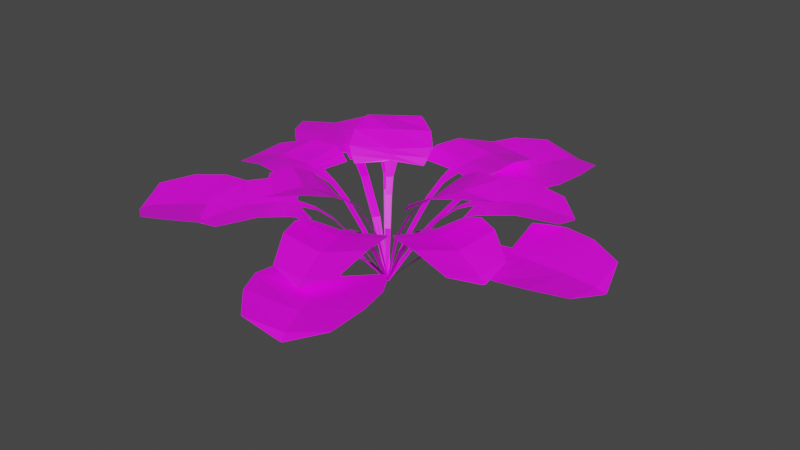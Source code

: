 # Source: FernDuaOriginWithModifier.blend  (saved by Blender 2.80.48; exported with 4.5.12 LTS)
import bpy
from mathutils import Matrix  # noqa: F401  (used for matrix-valued properties, if any)

bpy.ops.wm.read_factory_settings(use_empty=True)
scene = bpy.context.scene
scene.name = 'Scene'

# ---- collections
col_collection = bpy.data.collections.new('Collection'); scene.collection.children.link(col_collection)

# ---- images (referenced by path relative to the original .blend; pixels are not part of the script)
import os
ASSET_DIR = os.environ.get("B2B_ASSET_DIR", "")  # directory of the original .blend (textures are referenced by path, not embedded)
HERE = os.path.dirname(os.path.abspath(__file__))  # packed textures are extracted next to this script under _unpacked/

def load_image(name, relpath, width, height, colorspace="sRGB"):
    """Load a texture the original file referenced (path relative to the .blend, or extracted next to this script)."""
    p = next((c for c in (os.path.join(HERE, relpath), os.path.join(ASSET_DIR, relpath)) if relpath and os.path.exists(c)), "")
    if p:
        img = bpy.data.images.load(p, check_existing=True)
        img.name = name
    else:  # same state as the original file: an image datablock whose file is absent (Cycles renders it pink)
        img = bpy.data.images.new(name, width, height)
        img.source = "FILE"
        img.filepath = "//" + (relpath or name)
    img.colorspace_settings.name = colorspace
    return img
img_texture_vegetation2_png = load_image('Texture-vegetation2.png', 'Texture-vegetation2.png', 1024, 1024, 'sRGB')

# ---- materials (node trees are filled in below, after node groups)
mat_godhong = bpy.data.materials.new('Godhong')
mat_godhong.surface_render_method = 'BLENDED'
mat_godhong.blend_method = 'BLEND'
mat_godhong.roughness = 0.25

# ---- material node trees
mat_godhong.use_nodes = True; mat_godhong.node_tree.nodes.clear()
_N = mat_godhong.node_tree.nodes; _L = mat_godhong.node_tree.links
n0 = _N.new('ShaderNodeOutputMaterial'); n0.name = 'Material Output'; n0.location = (300, 300)
n0.target = 'CYCLES'
n1 = _N.new('ShaderNodeBsdfPrincipled'); n1.name = 'Principled BSDF'; n1.location = (-157, 275)
n1.distribution = 'GGX'
n1.subsurface_method = 'BURLEY'
n1.inputs[3].default_value = 1.45
n2 = _N.new('ShaderNodeTexImage'); n2.name = 'Image Texture'; n2.location = (-549, 219)
n2.image = img_texture_vegetation2_png
n3 = _N.new('ShaderNodeMixShader'); n3.name = 'Mix Shader'; n3.location = (145, 434)
n4 = _N.new('ShaderNodeBsdfTransparent'); n4.name = 'Transparent BSDF'; n4.location = (-59, 447)
n5 = _N.new('ShaderNodeOutputMaterial'); n5.name = 'Material Output.001'; n5.location = (0, 0)
n5.target = 'EEVEE'
n6 = _N.new('ShaderNodeMixShader'); n6.name = 'Mix Shader.001'; n6.location = (0, 0)
n6.label = 'Disable Shadow'
n6.hide = True
n7 = _N.new('ShaderNodeLightPath'); n7.name = 'Light Path'; n7.location = (0, 0)
n7.hide = True
n8 = _N.new('ShaderNodeBsdfTransparent'); n8.name = 'Transparent BSDF.001'; n8.location = (0, 0)
n8.hide = True
_L.new(n2.outputs[0], n1.inputs[0])
_L.new(n1.outputs[0], n3.inputs[2])
_L.new(n4.outputs[0], n3.inputs[1])
_L.new(n2.outputs[1], n3.inputs[0])
_L.new(n3.outputs[0], n0.inputs[0])
_L.new(n3.outputs[0], n6.inputs[1])
_L.new(n6.outputs[0], n5.inputs[0])
_L.new(n7.outputs[1], n6.inputs[0])
_L.new(n8.outputs[0], n6.inputs[2])
n0.is_active_output = True

# ---- world
world_world = bpy.data.worlds.new('World'); scene.world = world_world
world_world.use_nodes = True; world_world.node_tree.nodes.clear()
_N = world_world.node_tree.nodes; _L = world_world.node_tree.links
n0 = _N.new('ShaderNodeOutputWorld'); n0.name = 'World Output'; n0.location = (300, 300)
n1 = _N.new('ShaderNodeBackground'); n1.name = 'Background'; n1.location = (10, 300)
n1.inputs[0].default_value = (0.05088, 0.05088, 0.05088, 1.0)
_L.new(n1.outputs[0], n0.inputs[0])
n0.is_active_output = True
world_world.color = (0.05088, 0.05088, 0.05088)
world_world.use_sun_shadow = False
world_world.sun_shadow_jitter_overblur = 0.0

# ---- meshes
me_plane_002 = bpy.data.meshes.new('Plane.002')
me_plane_002.from_pydata([(0.0008891, -0.03959, -0.007393), (4.819, -0.04361, 1.497), (0.001527, 0.03701, -0.007708), (4.839, 0.04104, 1.489), (0.4579, -0.06018, 0.4555), (0.9485, -0.09473, 0.9427), (1.854, -0.0862, 1.449), (2.803, -0.1866, 1.612), (2.685, -0.9306, 1.612), (3.335, -1.16, 1.712), (3.954, -1.077, 1.743), (4.614, -0.7829, 1.679), (4.609, 0.7806, 1.704), (3.943, 1.081, 1.796), (3.319, 1.17, 1.799), (2.684, 0.9929, 1.757), (2.796, 0.179, 1.611), (1.856, 0.0834, 1.448), (0.9889, 0.0668, 0.9226), (0.4604, 0.0576, 0.4543), (0.001161, -0.001289, -0.007595), (4.829, -0.001289, 1.493), (0.4586, -0.001289, 0.4549), (0.9687, -0.01396, 0.9318), (1.859, -0.001425, 1.45), (2.765, -0.003985, 1.605), (2.872, -0.004589, 1.607), (3.274, -0.004568, 1.611), (4.057, -0.001289, 1.603), (4.655, -0.001289, 1.559), (2.973, -1.04, 1.666), (2.973, 1.097, 1.777), (3.056, -0.005168, 1.61), (0.9485, -0.09473, 0.9427), (0.9889, 0.0668, 0.9226), (0.9687, -0.01396, 0.9318), (2.387, -0.1035, 1.599), (2.372, 0.09806, 1.593), (2.357, -0.002791, 1.588)], [(35, 34), (33, 35)], [(29, 21, 3, 12), (20, 22, 19, 2), (22, 23, 18, 19), (23, 24, 17, 18), (38, 25, 16, 37), (25, 26, 15, 16), (32, 27, 14, 31), (27, 28, 13, 14), (28, 29, 12, 13), (10, 11, 29, 28), (9, 10, 28, 27), (30, 9, 27, 32), (7, 8, 26, 25), (36, 7, 25, 38), (5, 6, 24, 23), (4, 5, 23, 22), (0, 4, 22, 20), (11, 1, 21, 29), (8, 30, 32, 26), (26, 32, 31, 15), (6, 36, 38, 24), (24, 38, 37, 17)])
_uv = me_plane_002.uv_layers.new(name='UVMap')
_uv.uv.foreach_set('vector', [0.1717, 0.8631, 0.1788, 0.8918, 0.1729, 0.8919, 0.09835, 0.8823, 0.1559, 0.07798, 0.1676, 0.1833, 0.1591, 0.1836, 0.1504, 0.07817, 0.1676, 0.1833, 0.1754, 0.2925, 0.1637, 0.2929, 0.1591, 0.1836, 0.1754, 0.2925, 0.1739, 0.4379, 0.1616, 0.4374, 0.1637, 0.2929, 0.1733, 0.5209, 0.1703, 0.5902, 0.1457, 0.5939, 0.1586, 0.5237, 0.1703, 0.5902, 0.167, 0.6062, 0.09289, 0.5504, 0.1457, 0.5939, 0.1644, 0.6324, 0.1655, 0.6624, 0.00436, 0.6635, 0.01994, 0.586, 0.1655, 0.6624, 0.1687, 0.7736, 0.02429, 0.7702, 0.00436, 0.6635, 0.1687, 0.7736, 0.1717, 0.8631, 0.09835, 0.8823, 0.02429, 0.7702, 0.3049, 0.7577, 0.2662, 0.8316, 0.1717, 0.8631, 0.1687, 0.7736, 0.3222, 0.6598, 0.3049, 0.7577, 0.1687, 0.7736, 0.1655, 0.6624, 0.2904, 0.6137, 0.3222, 0.6598, 0.1655, 0.6624, 0.1644, 0.6324, 0.1981, 0.594, 0.2315, 0.5685, 0.167, 0.6062, 0.1703, 0.5902, 0.1879, 0.5254, 0.1981, 0.594, 0.1703, 0.5902, 0.1733, 0.5209, 0.1871, 0.2921, 0.1862, 0.4365, 0.1739, 0.4379, 0.1754, 0.2925, 0.1762, 0.1831, 0.1871, 0.2921, 0.1754, 0.2925, 0.1676, 0.1833, 0.1615, 0.07779, 0.1762, 0.1831, 0.1676, 0.1833, 0.1559, 0.07798, 0.2662, 0.8316, 0.1851, 0.8915, 0.1788, 0.8918, 0.1717, 0.8631, 0.2315, 0.5685, 0.2904, 0.6137, 0.1644, 0.6324, 0.167, 0.6062, 0.167, 0.6062, 0.1644, 0.6324, 0.01994, 0.586, 0.09289, 0.5504, 0.1862, 0.4365, 0.1879, 0.5254, 0.1733, 0.5209, 0.1739, 0.4379, 0.1739, 0.4379, 0.1733, 0.5209, 0.1586, 0.5237, 0.1616, 0.4374])
me_plane_002.materials.append(mat_godhong)
me_plane_002.use_remesh_preserve_volume = False
me_plane_002.use_remesh_preserve_attributes = False
me_plane_002.use_mirror_vertex_groups = False
me_plane_002.update()
me_plane_001 = bpy.data.meshes.new('Plane.001')
me_plane_001.from_pydata([(0.01795, -0.02037, -0.008647), (3.205, 1.623, 1.74), (-0.008579, 0.03099, -0.008647), (3.176, 1.68, 1.74), (0.2725, 0.09362, 0.4421), (0.5509, 0.2189, 0.9288), (0.963, 0.4282, 1.494), (1.591, 0.6673, 1.9), (1.737, 0.111, 1.904), (2.203, 0.1568, 2.084), (2.661, 0.4635, 2.108), (3.238, 1.012, 1.901), (2.696, 2.06, 1.901), (1.912, 1.91, 2.11), (1.394, 1.718, 2.086), (1.072, 1.401, 1.922), (1.459, 0.9095, 1.898), (0.9043, 0.542, 1.494), (0.4949, 0.3272, 0.9288), (0.2317, 0.1726, 0.4421), (0.004702, 0.005319, -0.008658), (3.191, 1.651, 1.74), (0.252, 0.1331, 0.442), (0.5228, 0.273, 0.9286), (0.9365, 0.4865, 1.497), (1.509, 0.78, 1.885), (1.572, 0.8122, 1.91), (1.831, 0.9462, 1.979), (2.442, 1.264, 1.984), (3.046, 1.577, 1.799), (1.935, 0.1195, 1.998), (1.2, 1.556, 2.008), (1.687, 0.871, 1.947), (0.5509, 0.2189, 0.9288), (0.4949, 0.3272, 0.9288), (0.5228, 0.273, 0.9286), (1.267, 0.5709, 1.759), (1.188, 0.7009, 1.752), (1.216, 0.63, 1.744)], [(35, 34), (33, 35)], [(29, 21, 3, 12), (20, 22, 19, 2), (22, 23, 18, 19), (23, 24, 17, 18), (38, 25, 16, 37), (25, 26, 15, 16), (32, 27, 14, 31), (27, 28, 13, 14), (28, 29, 12, 13), (10, 11, 29, 28), (9, 10, 28, 27), (30, 9, 27, 32), (7, 8, 26, 25), (36, 7, 25, 38), (5, 6, 24, 23), (4, 5, 23, 22), (0, 4, 22, 20), (11, 1, 21, 29), (8, 30, 32, 26), (26, 32, 31, 15), (6, 36, 38, 24), (24, 38, 37, 17)])
_uv = me_plane_001.uv_layers.new(name='UVMap')
_uv.uv.foreach_set('vector', [0.5275, 0.8592, 0.5339, 0.8873, 0.5285, 0.8882, 0.433, 0.8447, 0.5183, 0.07297, 0.5297, 0.1797, 0.5218, 0.1792, 0.5132, 0.0726, 0.5297, 0.1797, 0.531, 0.2838, 0.5199, 0.2834, 0.5218, 0.1792, 0.531, 0.2838, 0.5153, 0.445, 0.5043, 0.4442, 0.5199, 0.2834, 0.5072, 0.5302, 0.5002, 0.6023, 0.4668, 0.607, 0.4934, 0.5333, 0.5002, 0.6023, 0.5008, 0.6143, 0.3936, 0.6026, 0.4668, 0.607, 0.4992, 0.6357, 0.4998, 0.6591, 0.3345, 0.6818, 0.3391, 0.641, 0.4998, 0.6591, 0.5192, 0.7665, 0.3721, 0.7578, 0.3345, 0.6818, 0.5192, 0.7665, 0.5275, 0.8592, 0.433, 0.8447, 0.3721, 0.7578, 0.6364, 0.7624, 0.6253, 0.8235, 0.5275, 0.8592, 0.5192, 0.7665, 0.6349, 0.6936, 0.6364, 0.7624, 0.5192, 0.7665, 0.4998, 0.6591, 0.6357, 0.6165, 0.6349, 0.6936, 0.4998, 0.6591, 0.4992, 0.6357, 0.5169, 0.5999, 0.6074, 0.5984, 0.5008, 0.6143, 0.5002, 0.6023, 0.5203, 0.5335, 0.5169, 0.5999, 0.5002, 0.6023, 0.5072, 0.5302, 0.5416, 0.2843, 0.5268, 0.4434, 0.5153, 0.445, 0.531, 0.2838, 0.5375, 0.1803, 0.5416, 0.2843, 0.531, 0.2838, 0.5297, 0.1797, 0.5234, 0.07333, 0.5375, 0.1803, 0.5297, 0.1797, 0.5183, 0.07297, 0.6253, 0.8235, 0.5393, 0.8863, 0.5339, 0.8873, 0.5275, 0.8592, 0.6074, 0.5984, 0.6357, 0.6165, 0.4992, 0.6357, 0.5008, 0.6143, 0.5008, 0.6143, 0.4992, 0.6357, 0.3391, 0.641, 0.3936, 0.6026, 0.5268, 0.4434, 0.5203, 0.5335, 0.5072, 0.5302, 0.5153, 0.445, 0.5153, 0.445, 0.5072, 0.5302, 0.4934, 0.5333, 0.5043, 0.4442])
me_plane_001.materials.append(mat_godhong)
me_plane_001.use_remesh_preserve_volume = False
me_plane_001.use_remesh_preserve_attributes = False
me_plane_001.use_mirror_vertex_groups = False
me_plane_001.update()
me_plane_003 = bpy.data.meshes.new('Plane.003')
me_plane_003.from_pydata([(-0.002955, -0.01554, 0.005429), (2.575, -0.01843, 2.503), (-0.002955, 0.03954, 0.005429), (2.575, 0.04243, 2.503), (0.1062, -0.03034, 0.4983), (0.2286, -0.04607, 1.031), (0.5508, -0.04905, 1.613), (1.052, -0.1212, 2.115), (0.9426, -0.6562, 2.084), (1.23, -0.821, 2.366), (1.613, -0.7618, 2.565), (2.183, -0.55, 2.654), (2.183, 0.5742, 2.654), (1.612, 0.7901, 2.567), (1.228, 0.8544, 2.368), (0.9377, 0.7269, 2.099), (1.048, 0.1416, 2.111), (0.5508, 0.07289, 1.613), (0.2286, 0.07007, 1.031), (0.1062, 0.05434, 0.4983), (-0.002935, 0.012, 0.005425), (2.575, 0.012, 2.503), (0.1062, 0.012, 0.4982), (0.2286, 0.012, 1.031), (0.5535, 0.0119, 1.616), (1.039, 0.01006, 2.096), (1.09, 0.009628, 2.138), (1.299, 0.009643, 2.282), (1.789, 0.012, 2.511), (2.393, 0.012, 2.499), (1.059, -0.7352, 2.215), (1.062, 0.802, 2.225), (1.182, 0.009211, 2.206), (0.2286, -0.04607, 1.031), (0.2286, 0.07007, 1.031), (0.2286, 0.012, 1.031), (0.805, -0.06147, 1.909), (0.7971, 0.08344, 1.9), (0.7928, 0.01092, 1.891)], [(35, 34), (33, 35)], [(29, 21, 3, 12), (20, 22, 19, 2), (22, 23, 18, 19), (23, 24, 17, 18), (38, 25, 16, 37), (25, 26, 15, 16), (32, 27, 14, 31), (27, 28, 13, 14), (28, 29, 12, 13), (10, 11, 29, 28), (9, 10, 28, 27), (30, 9, 27, 32), (7, 8, 26, 25), (36, 7, 25, 38), (5, 6, 24, 23), (4, 5, 23, 22), (0, 4, 22, 20), (11, 1, 21, 29), (8, 30, 32, 26), (26, 32, 31, 15), (6, 36, 38, 24), (24, 38, 37, 17)])
_uv = me_plane_003.uv_layers.new(name='UVMap')
_uv.uv.foreach_set('vector', [0.8333, 0.667, 0.833, 0.6955, 0.8281, 0.6959, 0.739, 0.655, 0.8232, 0.05321, 0.8318, 0.1294, 0.8247, 0.1299, 0.8133, 0.05382, 0.8318, 0.1294, 0.8397, 0.2192, 0.8302, 0.2198, 0.8247, 0.1299, 0.8397, 0.2192, 0.8403, 0.3265, 0.8306, 0.3265, 0.8302, 0.2198, 0.8395, 0.3872, 0.8363, 0.4321, 0.8094, 0.4281, 0.8279, 0.3887, 0.8363, 0.4321, 0.8356, 0.4459, 0.7019, 0.4313, 0.8094, 0.4281, 0.8334, 0.4667, 0.8309, 0.4909, 0.6836, 0.4965, 0.6907, 0.4606, 0.8309, 0.4909, 0.8289, 0.5819, 0.6981, 0.5655, 0.6836, 0.4965, 0.8289, 0.5819, 0.8333, 0.667, 0.739, 0.655, 0.6981, 0.5655, 0.9667, 0.5525, 0.9306, 0.6437, 0.8333, 0.667, 0.8289, 0.5819, 0.9678, 0.498, 0.9667, 0.5525, 0.8289, 0.5819, 0.8309, 0.4909, 0.9387, 0.4703, 0.9678, 0.498, 0.8309, 0.4909, 0.8334, 0.4667, 0.8522, 0.4366, 0.9075, 0.4416, 0.8356, 0.4459, 0.8363, 0.4321, 0.8506, 0.3901, 0.8522, 0.4366, 0.8363, 0.4321, 0.8395, 0.3872, 0.8491, 0.2187, 0.8498, 0.3252, 0.8403, 0.3265, 0.8397, 0.2192, 0.839, 0.1289, 0.8491, 0.2187, 0.8397, 0.2192, 0.8318, 0.1294, 0.8331, 0.05261, 0.839, 0.1289, 0.8318, 0.1294, 0.8232, 0.05321, 0.9306, 0.6437, 0.8379, 0.6952, 0.833, 0.6955, 0.8333, 0.667, 0.9075, 0.4416, 0.9387, 0.4703, 0.8334, 0.4667, 0.8356, 0.4459, 0.8356, 0.4459, 0.8334, 0.4667, 0.6907, 0.4606, 0.7019, 0.4313, 0.8498, 0.3252, 0.8506, 0.3901, 0.8395, 0.3872, 0.8403, 0.3265, 0.8403, 0.3265, 0.8395, 0.3872, 0.8279, 0.3887, 0.8306, 0.3265])
me_plane_003.materials.append(mat_godhong)
me_plane_003.use_remesh_preserve_volume = False
me_plane_003.use_remesh_preserve_attributes = False
me_plane_003.use_mirror_vertex_groups = False
me_plane_003.update()

# ---- objects
ob_godhonglumbu1 = bpy.data.objects.new('GodhongLumbu1', me_plane_002)
ob_godhonglumbu2 = bpy.data.objects.new('GodhongLumbu2', me_plane_001)
ob_emptysphare = bpy.data.objects.new('EmptySphare', None)
ob_godhonglumbu3 = bpy.data.objects.new('GodhongLumbu3', me_plane_003)
ob_emptycube = bpy.data.objects.new('EmptyCube', None)
ob_emptyarrow = bpy.data.objects.new('EmptyArrow', None)

# ---- transforms, parenting, visibility, modifiers, constraints
ob_godhonglumbu1.location = (0.0, 0.0, 0.0)
ob_godhonglumbu1.visible_shadow = False
ob_godhonglumbu1.lineart.crease_threshold = 0.0
_m = ob_godhonglumbu1.modifiers.new('Array', 'ARRAY')
_m.count = 5
_m.constant_offset_displace = (0.0, 0.0, 0.0)
_m.use_relative_offset = False
_m.use_object_offset = True
_m.offset_object = ob_emptysphare
ob_godhonglumbu2.location = (0.0, 0.0, 0.0)
ob_godhonglumbu2.visible_shadow = False
ob_godhonglumbu2.lineart.crease_threshold = 0.0
_m = ob_godhonglumbu2.modifiers.new('Array', 'ARRAY')
_m.count = 7
_m.constant_offset_displace = (0.0, 0.0, 0.0)
_m.use_relative_offset = False
_m.use_object_offset = True
_m.offset_object = ob_emptycube
ob_emptysphare.location = (0.0, 0.0, 0.0)
ob_emptysphare.rotation_euler = (0.0, -0.0, 1.265)
ob_emptysphare.empty_display_type = 'SPHERE'
ob_emptysphare.lineart.crease_threshold = 0.0
ob_godhonglumbu3.location = (0.0, 0.0, 0.0)
ob_godhonglumbu3.visible_shadow = False
ob_godhonglumbu3.lineart.crease_threshold = 0.0
_m = ob_godhonglumbu3.modifiers.new('Array', 'ARRAY')
_m.count = 3
_m.constant_offset_displace = (0.0, 0.0, 0.0)
_m.use_relative_offset = False
_m.use_object_offset = True
_m.offset_object = ob_emptyarrow
ob_emptycube.location = (0.0, 0.0, 0.0)
ob_emptycube.rotation_euler = (0.0, -0.0, 0.9015)
ob_emptycube.empty_display_type = 'CUBE'
ob_emptycube.lineart.crease_threshold = 0.0
ob_emptyarrow.location = (0.0, 0.0, 0.0)
ob_emptyarrow.rotation_euler = (0.0, -0.0, 2.198)
ob_emptyarrow.empty_display_type = 'ARROWS'
ob_emptyarrow.lineart.crease_threshold = 0.0

# ---- collection membership
col_collection.objects.link(ob_godhonglumbu1)
col_collection.objects.link(ob_godhonglumbu2)
col_collection.objects.link(ob_emptysphare)
col_collection.objects.link(ob_godhonglumbu3)
col_collection.objects.link(ob_emptycube)
col_collection.objects.link(ob_emptyarrow)

# ---- scene / render settings (as saved in the file)
scene.frame_start = 1; scene.frame_end = 250; scene.frame_set(1)
scene.render.engine = 'BLENDER_EEVEE_NEXT'
scene.cycles.use_denoising = False
scene.cycles.samples = 128
scene.cycles.sampling_pattern = 'TABULATED_SOBOL'
scene.cycles.use_adaptive_sampling = False
scene.cycles.use_light_tree = False
scene.view_settings.view_transform = 'Filmic'
bpy.context.view_layer.update()

# ---- added for rendering (the .blend has no active camera and no usable light): camera, sun
cam_auto = bpy.data.cameras.new('AutoCamera')
cam_auto.lens = 50.0
cam_auto.sensor_width = 36.0
cam_auto.clip_end = 1000.0
ob_auto_camera = bpy.data.objects.new('AutoCamera', cam_auto)
scene.collection.objects.link(ob_auto_camera)
ob_auto_camera.location = (12.5293, -14.6519, 11.0984)
ob_auto_camera.rotation_euler = (1.09748, -7.21219e-08, 0.694738)
scene.camera = ob_auto_camera
light_auto_sun = bpy.data.lights.new('AutoSun', 'SUN')
light_auto_sun.energy = 3.0
light_auto_sun.angle = 0.0523599
ob_auto_sun = bpy.data.objects.new('AutoSun', light_auto_sun)
scene.collection.objects.link(ob_auto_sun)
ob_auto_sun.rotation_euler = (0.872665, 0.174533, 0.523599)
bpy.context.view_layer.update()
